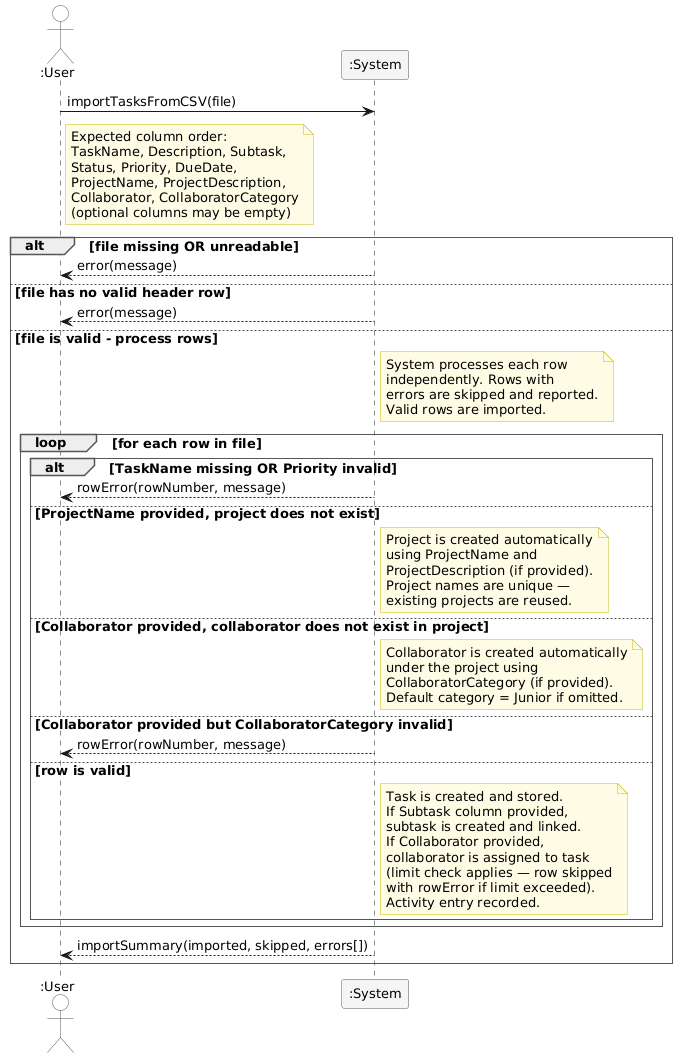

The diagram above was rendered by PlantUML. Its source (embedded in the PNG):
@startuml
skinparam sequenceArrowThickness 1
skinparam responseMessageBelowArrow false
skinparam sequenceParticipantBorderColor #555555
skinparam sequenceParticipantBackgroundColor #F5F5F5
skinparam sequenceActorBorderColor #555555
skinparam sequenceActorBackgroundColor White
skinparam sequenceGroupBorderThickness 1
skinparam sequenceGroupBorderColor #555555
skinparam sequenceGroupBodyBackgroundColor White
skinparam sequenceGroupFontStyle bold
skinparam shadowing false
skinparam defaultFontName Arial
skinparam defaultFontSize 13
skinparam noteBackgroundColor #FFFCE6
skinparam noteBorderColor #CCBB00

actor ":User" as User
participant ":System" as System

'──────────────────────────────────────────────
' Step 1 - Submit the CSV file
'──────────────────────────────────────────────

User -> System : importTasksFromCSV(file)

note right of User
    Expected column order:
    TaskName, Description, Subtask,
    Status, Priority, DueDate,
    ProjectName, ProjectDescription,
    Collaborator, CollaboratorCategory
    (optional columns may be empty)
end note

alt file missing OR unreadable

    System --> User : error(message)

else file has no valid header row

    System --> User : error(message)

else file is valid - process rows

    note right of System
        System processes each row
        independently. Rows with
        errors are skipped and reported.
        Valid rows are imported.
    end note

    loop for each row in file

        alt TaskName missing OR Priority invalid

            System --> User : rowError(rowNumber, message)

        else ProjectName provided, project does not exist

            note right of System
                Project is created automatically
                using ProjectName and
                ProjectDescription (if provided).
                Project names are unique —
                existing projects are reused.
            end note

        else Collaborator provided, collaborator does not exist in project

            note right of System
                Collaborator is created automatically
                under the project using
                CollaboratorCategory (if provided).
                Default category = Junior if omitted.
            end note

        else Collaborator provided but CollaboratorCategory invalid

            System --> User : rowError(rowNumber, message)

        else row is valid

            note right of System
                Task is created and stored.
                If Subtask column provided,
                subtask is created and linked.
                If Collaborator provided,
                collaborator is assigned to task
                (limit check applies — row skipped
                with rowError if limit exceeded).
                Activity entry recorded.
            end note

        end

    end

    System --> User : importSummary(imported, skipped, errors[])

end
@enduml